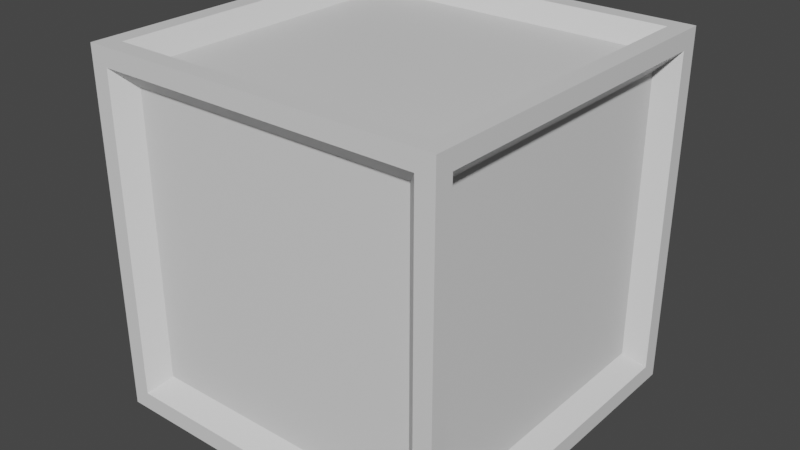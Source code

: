 # Source: Cube.blend  (saved by Blender 2.90.8; exported with 4.5.12 LTS)
import bpy
from mathutils import Matrix  # noqa: F401  (used for matrix-valued properties, if any)

bpy.ops.wm.read_factory_settings(use_empty=True)
scene = bpy.context.scene
scene.name = 'Scene'

# ---- collections
col_collection = bpy.data.collections.new('Collection'); scene.collection.children.link(col_collection)

# ---- materials (node trees are filled in below, after node groups)
mat_material = bpy.data.materials.new('Material')
mat_material.alpha_threshold = 0.0
mat_material.use_transparent_shadow = False
mat_material.line_color = (0.0, 0.0, 0.0, 1.0)

# ---- material node trees
mat_material.use_nodes = True; mat_material.node_tree.nodes.clear()
_N = mat_material.node_tree.nodes; _L = mat_material.node_tree.links
n0 = _N.new('ShaderNodeOutputMaterial'); n0.name = 'Material Output'; n0.location = (300, 300)
n1 = _N.new('ShaderNodeBsdfPrincipled'); n1.name = 'Principled BSDF'; n1.location = (10, 300)
n1.distribution = 'GGX'
n1.subsurface_method = 'BURLEY'
n1.inputs[2].default_value = 0.4
n1.inputs[3].default_value = 1.45
n1.inputs[27].default_value = (0.0, 0.0, 0.0, 1.0)
n1.inputs[28].default_value = 1.0
_L.new(n1.outputs[0], n0.inputs[0])
n0.is_active_output = True

# ---- world
world_world = bpy.data.worlds.new('World'); scene.world = world_world
world_world.use_nodes = True; world_world.node_tree.nodes.clear()
_N = world_world.node_tree.nodes; _L = world_world.node_tree.links
n0 = _N.new('ShaderNodeOutputWorld'); n0.name = 'World Output'; n0.location = (300, 300)
n1 = _N.new('ShaderNodeBackground'); n1.name = 'Background'; n1.location = (10, 300)
n1.inputs[0].default_value = (0.05088, 0.05088, 0.05088, 1.0)
_L.new(n1.outputs[0], n0.inputs[0])
n0.is_active_output = True
world_world.color = (0.05088, 0.05088, 0.05088)
world_world.use_sun_shadow = False
world_world.sun_shadow_jitter_overblur = 0.0

# ---- meshes
me_cube = bpy.data.meshes.new('Cube')
me_cube.from_pydata([(0.9, 0.8, 0.8), (0.9, 0.8, -0.8), (0.9, -0.8, 0.8), (0.9, -0.8, -0.8), (-0.8, 0.8, 0.9), (-0.8, 0.9, -0.8), (-0.8, -0.9, 0.8), (-0.8, -0.9, -0.8), (0.8, 0.8, 0.9), (0.8, 0.9, -0.8), (0.8, -0.9, 0.8), (0.8, -0.9, -0.8), (-0.9, -0.8, -0.8), (-0.8, -0.8, 0.9), (0.8, -0.8, 0.9), (0.8, -0.8, -0.9), (1.0, -1.0, 1.0), (-0.9, -0.8, 0.8), (0.8, 0.9, 0.8), (-0.8, 0.9, 0.8), (0.8, 0.8, -0.9), (-0.9, 0.8, -0.8), (1.0, 1.0, 1.0), (-0.9, 0.8, 0.8), (-0.8, 0.8, -0.9), (-0.8, -0.8, -0.9), (-1.0, -1.0, 1.0), (-1.0, 1.0, 1.0), (-1.0, 1.0, -1.0), (-1.0, -1.0, -1.0), (1.0, 1.0, -1.0), (1.0, -1.0, -1.0), (0.9, 1.0, -0.9), (-0.9, 1.0, -0.9), (0.9, 1.0, 0.9), (-0.9, 1.0, 0.9), (1.0, 0.9, 0.9), (1.0, 0.9, -0.9), (1.0, -0.9, 0.9), (1.0, -0.9, -0.9), (-0.9, -1.0, -0.9), (-0.9, -1.0, 0.9), (0.9, -1.0, 0.9), (0.9, -1.0, -0.9), (-1.0, 0.9, -0.9), (-1.0, -0.9, -0.9), (-1.0, -0.9, 0.9), (-1.0, 0.9, 0.9), (0.9, -0.9, 1.0), (-0.9, -0.9, 1.0), (0.9, 0.9, 1.0), (-0.9, 0.9, 1.0), (-0.9, 0.9, -1.0), (-0.9, -0.9, -1.0), (0.9, 0.9, -1.0), (0.9, -0.9, -1.0)], [], [(8, 4, 13, 14), (11, 10, 6, 7), (12, 17, 23, 21), (24, 20, 15, 25), (1, 0, 2, 3), (5, 19, 18, 9), (36, 37, 30, 22), (39, 38, 16, 31), (38, 36, 22, 16), (37, 39, 31, 30), (40, 41, 26, 29), (42, 43, 31, 16), (41, 42, 16, 26), (43, 40, 29, 31), (48, 49, 26, 16), (50, 48, 16, 22), (49, 51, 27, 26), (51, 50, 22, 27), (33, 32, 30, 28), (32, 34, 22, 30), (35, 33, 28, 27), (34, 35, 27, 22), (45, 44, 28, 29), (46, 45, 29, 26), (44, 47, 27, 28), (47, 46, 26, 27), (52, 53, 29, 28), (54, 52, 28, 30), (53, 55, 31, 29), (55, 54, 30, 31), (5, 9, 32, 33), (9, 18, 34, 32), (19, 5, 33, 35), (18, 19, 35, 34), (0, 1, 37, 36), (3, 2, 38, 39), (2, 0, 36, 38), (1, 3, 39, 37), (7, 6, 41, 40), (10, 11, 43, 42), (6, 10, 42, 41), (11, 7, 40, 43), (12, 21, 44, 45), (17, 12, 45, 46), (21, 23, 47, 44), (23, 17, 46, 47), (14, 13, 49, 48), (8, 14, 48, 50), (13, 4, 51, 49), (4, 8, 50, 51), (24, 25, 53, 52), (20, 24, 52, 54), (25, 15, 55, 53), (15, 20, 54, 55)])
_uv = me_cube.uv_layers.new(name='UVMap')
_uv.uv.foreach_set('vector', [0.65, 0.525, 0.85, 0.525, 0.85, 0.725, 0.65, 0.725, 0.4, 0.775, 0.6, 0.775, 0.6, 0.975, 0.4, 0.975, 0.4, 0.025, 0.6, 0.025, 0.6, 0.225, 0.4, 0.225, 0.15, 0.525, 0.35, 0.525, 0.35, 0.725, 0.15, 0.725, 0.4, 0.525, 0.6, 0.525, 0.6, 0.725, 0.4, 0.725, 0.4, 0.275, 0.6, 0.275, 0.6, 0.475, 0.4, 0.475, 0.6125, 0.5125, 0.3875, 0.5125, 0.375, 0.5, 0.625, 0.5, 0.3875, 0.7375, 0.6125, 0.7375, 0.625, 0.75, 0.375, 0.75, 0.6125, 0.7375, 0.6125, 0.5125, 0.625, 0.5, 0.625, 0.75, 0.3875, 0.5125, 0.3875, 0.7375, 0.375, 0.75, 0.375, 0.5, 0.3875, 0.9875, 0.6125, 0.9875, 0.625, 1.0, 0.375, 1.0, 0.6125, 0.7625, 0.3875, 0.7625, 0.375, 0.75, 0.625, 0.75, 0.6125, 0.9875, 0.6125, 0.7625, 0.625, 0.75, 0.625, 1.0, 0.3875, 0.7625, 0.3875, 0.9875, 0.375, 1.0, 0.375, 0.75, 0.6375, 0.7375, 0.8625, 0.7375, 0.875, 0.75, 0.625, 0.75, 0.6375, 0.5125, 0.6375, 0.7375, 0.625, 0.75, 0.625, 0.5, 0.8625, 0.7375, 0.8625, 0.5125, 0.875, 0.5, 0.875, 0.75, 0.8625, 0.5125, 0.6375, 0.5125, 0.625, 0.5, 0.875, 0.5, 0.3875, 0.2625, 0.3875, 0.4875, 0.375, 0.5, 0.375, 0.25, 0.3875, 0.4875, 0.6125, 0.4875, 0.625, 0.5, 0.375, 0.5, 0.6125, 0.2625, 0.3875, 0.2625, 0.375, 0.25, 0.625, 0.25, 0.6125, 0.4875, 0.6125, 0.2625, 0.625, 0.25, 0.625, 0.5, 0.3875, 0.0125, 0.3875, 0.2375, 0.375, 0.25, 0.375, 0.0, 0.6125, 0.0125, 0.3875, 0.0125, 0.375, 0.0, 0.625, 0.0, 0.3875, 0.2375, 0.6125, 0.2375, 0.625, 0.25, 0.375, 0.25, 0.6125, 0.2375, 0.6125, 0.0125, 0.625, 0.0, 0.625, 0.25, 0.1375, 0.5125, 0.1375, 0.7375, 0.125, 0.75, 0.125, 0.5, 0.3625, 0.5125, 0.1375, 0.5125, 0.125, 0.5, 0.375, 0.5, 0.1375, 0.7375, 0.3625, 0.7375, 0.375, 0.75, 0.125, 0.75, 0.3625, 0.7375, 0.3625, 0.5125, 0.375, 0.5, 0.375, 0.75, 0.4, 0.275, 0.4, 0.475, 0.3875, 0.4875, 0.3875, 0.2625, 0.4, 0.475, 0.6, 0.475, 0.6125, 0.4875, 0.3875, 0.4875, 0.6, 0.275, 0.4, 0.275, 0.3875, 0.2625, 0.6125, 0.2625, 0.6, 0.475, 0.6, 0.275, 0.6125, 0.2625, 0.6125, 0.4875, 0.6, 0.525, 0.4, 0.525, 0.3875, 0.5125, 0.6125, 0.5125, 0.4, 0.725, 0.6, 0.725, 0.6125, 0.7375, 0.3875, 0.7375, 0.6, 0.725, 0.6, 0.525, 0.6125, 0.5125, 0.6125, 0.7375, 0.4, 0.525, 0.4, 0.725, 0.3875, 0.7375, 0.3875, 0.5125, 0.4, 0.975, 0.6, 0.975, 0.6125, 0.9875, 0.3875, 0.9875, 0.6, 0.775, 0.4, 0.775, 0.3875, 0.7625, 0.6125, 0.7625, 0.6, 0.975, 0.6, 0.775, 0.6125, 0.7625, 0.6125, 0.9875, 0.4, 0.775, 0.4, 0.975, 0.3875, 0.9875, 0.3875, 0.7625, 0.4, 0.025, 0.4, 0.225, 0.3875, 0.2375, 0.3875, 0.0125, 0.6, 0.025, 0.4, 0.025, 0.3875, 0.0125, 0.6125, 0.0125, 0.4, 0.225, 0.6, 0.225, 0.6125, 0.2375, 0.3875, 0.2375, 0.6, 0.225, 0.6, 0.025, 0.6125, 0.0125, 0.6125, 0.2375, 0.65, 0.725, 0.85, 0.725, 0.8625, 0.7375, 0.6375, 0.7375, 0.65, 0.525, 0.65, 0.725, 0.6375, 0.7375, 0.6375, 0.5125, 0.85, 0.725, 0.85, 0.525, 0.8625, 0.5125, 0.8625, 0.7375, 0.85, 0.525, 0.65, 0.525, 0.6375, 0.5125, 0.8625, 0.5125, 0.15, 0.525, 0.15, 0.725, 0.1375, 0.7375, 0.1375, 0.5125, 0.35, 0.525, 0.15, 0.525, 0.1375, 0.5125, 0.3625, 0.5125, 0.15, 0.725, 0.35, 0.725, 0.3625, 0.7375, 0.1375, 0.7375, 0.35, 0.725, 0.35, 0.525, 0.3625, 0.5125, 0.3625, 0.7375])
me_cube.materials.append(mat_material)
me_cube.use_remesh_preserve_volume = False
me_cube.use_remesh_preserve_attributes = False
me_cube.use_mirror_vertex_groups = False
me_cube.update()

# ---- objects
ob_cube = bpy.data.objects.new('Cube', me_cube)

# ---- transforms, parenting, visibility, modifiers, constraints
ob_cube.location = (0.0, 0.0, 0.0)
ob_cube.lock_rotations_4d = False
ob_cube.empty_display_type = 'ARROWS'
ob_cube.lineart.crease_threshold = 0.0

# ---- collection membership
col_collection.objects.link(ob_cube)

# ---- scene / render settings (as saved in the file)
scene.frame_start = 1; scene.frame_end = 250; scene.frame_set(1)
scene.render.engine = 'BLENDER_EEVEE_NEXT'
scene.cycles.use_denoising = False
scene.cycles.samples = 128
scene.cycles.sampling_pattern = 'TABULATED_SOBOL'
scene.cycles.use_adaptive_sampling = False
scene.cycles.use_light_tree = False
scene.view_settings.view_transform = 'Filmic'
bpy.context.view_layer.update()

# ---- added for rendering (the .blend has no active camera and no usable light): camera, sun
cam_auto = bpy.data.cameras.new('AutoCamera')
cam_auto.lens = 50.0
cam_auto.sensor_width = 36.0
cam_auto.clip_end = 1000.0
ob_auto_camera = bpy.data.objects.new('AutoCamera', cam_auto)
scene.collection.objects.link(ob_auto_camera)
ob_auto_camera.location = (3.20507, -3.84609, 2.56406)
ob_auto_camera.rotation_euler = (1.09748, -7.21219e-08, 0.694738)
scene.camera = ob_auto_camera
light_auto_sun = bpy.data.lights.new('AutoSun', 'SUN')
light_auto_sun.energy = 3.0
light_auto_sun.angle = 0.0523599
ob_auto_sun = bpy.data.objects.new('AutoSun', light_auto_sun)
scene.collection.objects.link(ob_auto_sun)
ob_auto_sun.rotation_euler = (0.872665, 0.174533, 0.523599)
bpy.context.view_layer.update()
